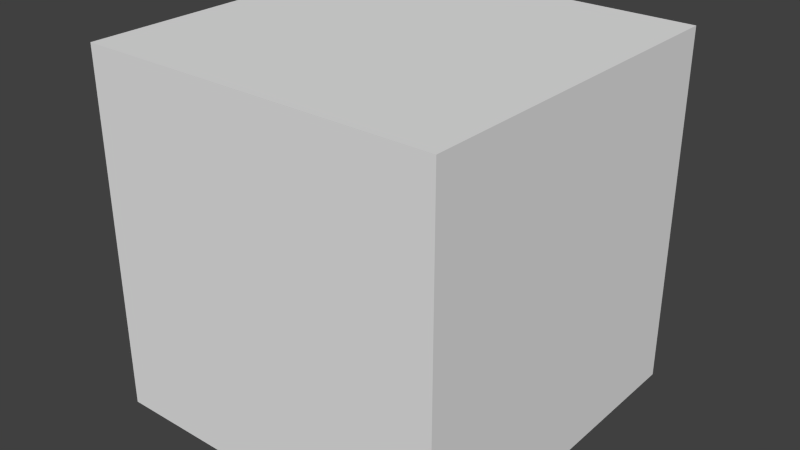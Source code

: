 # Source: ten_post_stimulus.blend  (saved by Blender 2.78.0; exported with 4.5.12 LTS)
import bpy
from mathutils import Matrix  # noqa: F401  (used for matrix-valued properties, if any)

bpy.ops.wm.read_factory_settings(use_empty=True)
scene = bpy.context.scene
scene.name = 'Scene'

# ---- collections
col_collection_1 = bpy.data.collections.new('Collection 1'); scene.collection.children.link(col_collection_1)

# ---- materials (node trees are filled in below, after node groups)
mat_black = bpy.data.materials.new('black')
mat_black.alpha_threshold = 0.0
mat_black.use_transparent_shadow = False
mat_black.roughness = 0.5
mat_black_001 = bpy.data.materials.new('black.001')
mat_black_001.alpha_threshold = 0.0
mat_black_001.use_transparent_shadow = False
mat_black_001.roughness = 0.5
mat_black_002 = bpy.data.materials.new('black.002')
mat_black_002.alpha_threshold = 0.0
mat_black_002.use_transparent_shadow = False
mat_black_002.roughness = 0.5
mat_black_003 = bpy.data.materials.new('black.003')
mat_black_003.alpha_threshold = 0.0
mat_black_003.use_transparent_shadow = False
mat_black_003.roughness = 0.5
mat_black_004 = bpy.data.materials.new('black.004')
mat_black_004.alpha_threshold = 0.0
mat_black_004.use_transparent_shadow = False
mat_black_004.roughness = 0.5
mat_black_005 = bpy.data.materials.new('black.005')
mat_black_005.alpha_threshold = 0.0
mat_black_005.use_transparent_shadow = False
mat_black_005.roughness = 0.5
mat_black_006 = bpy.data.materials.new('black.006')
mat_black_006.alpha_threshold = 0.0
mat_black_006.use_transparent_shadow = False
mat_black_006.roughness = 0.5
mat_black_007 = bpy.data.materials.new('black.007')
mat_black_007.alpha_threshold = 0.0
mat_black_007.use_transparent_shadow = False
mat_black_007.roughness = 0.5
mat_black_008 = bpy.data.materials.new('black.008')
mat_black_008.alpha_threshold = 0.0
mat_black_008.use_transparent_shadow = False
mat_black_008.roughness = 0.5
mat_black_009 = bpy.data.materials.new('black.009')
mat_black_009.alpha_threshold = 0.0
mat_black_009.use_transparent_shadow = False
mat_black_009.roughness = 0.5
mat_material = bpy.data.materials.new('Material')
mat_material.alpha_threshold = 0.0
mat_material.use_transparent_shadow = False
mat_material.roughness = 0.5

# ---- material node trees

# ---- world
world_world = bpy.data.worlds.new('World'); scene.world = world_world
world_world.color = (0.05088, 0.05088, 0.05088)
world_world.use_sun_shadow = False
world_world.sun_shadow_jitter_overblur = 0.0
world_world.cycles.sampling_method = 'NONE'
world_world.cycles.sample_map_resolution = 256

# ---- meshes
me_cylinder = bpy.data.meshes.new('Cylinder')
me_cylinder.from_pydata([(0.0, 0.025, -10.0), (0.0, 0.025, 10.0), (0.004877, 0.02452, -10.0), (0.004877, 0.02452, 10.0), (0.009567, 0.0231, -10.0), (0.009567, 0.0231, 10.0), (0.01389, 0.02079, -10.0), (0.01389, 0.02079, 10.0), (0.01768, 0.01768, -10.0), (0.01768, 0.01768, 10.0), (0.02079, 0.01389, -10.0), (0.02079, 0.01389, 10.0), (0.0231, 0.009567, -10.0), (0.0231, 0.009567, 10.0), (0.02452, 0.004877, -10.0), (0.02452, 0.004877, 10.0), (0.025, 1.887e-09, -10.0), (0.025, 1.887e-09, 10.0), (0.02452, -0.004877, -10.0), (0.02452, -0.004877, 10.0), (0.0231, -0.009567, -10.0), (0.0231, -0.009567, 10.0), (0.02079, -0.01389, -10.0), (0.02079, -0.01389, 10.0), (0.01768, -0.01768, -10.0), (0.01768, -0.01768, 10.0), (0.01389, -0.02079, -10.0), (0.01389, -0.02079, 10.0), (0.009567, -0.0231, -10.0), (0.009567, -0.0231, 10.0), (0.004877, -0.02452, -10.0), (0.004877, -0.02452, 10.0), (-8.146e-09, -0.025, -10.0), (-8.146e-09, -0.025, 10.0), (-0.004877, -0.02452, -10.0), (-0.004877, -0.02452, 10.0), (-0.009567, -0.0231, -10.0), (-0.009567, -0.0231, 10.0), (-0.01389, -0.02079, -10.0), (-0.01389, -0.02079, 10.0), (-0.01768, -0.01768, -10.0), (-0.01768, -0.01768, 10.0), (-0.02079, -0.01389, -10.0), (-0.02079, -0.01389, 10.0), (-0.0231, -0.009567, -10.0), (-0.0231, -0.009567, 10.0), (-0.02452, -0.004877, -10.0), (-0.02452, -0.004877, 10.0), (-0.025, 2.414e-08, -10.0), (-0.025, 2.414e-08, 10.0), (-0.02452, 0.004877, -10.0), (-0.02452, 0.004877, 10.0), (-0.0231, 0.009567, -10.0), (-0.0231, 0.009567, 10.0), (-0.02079, 0.01389, -10.0), (-0.02079, 0.01389, 10.0), (-0.01768, 0.01768, -10.0), (-0.01768, 0.01768, 10.0), (-0.01389, 0.02079, -10.0), (-0.01389, 0.02079, 10.0), (-0.009567, 0.0231, -10.0), (-0.009567, 0.0231, 10.0), (-0.004877, 0.02452, -10.0), (-0.004877, 0.02452, 10.0)], [], [(0, 1, 3, 2), (2, 3, 5, 4), (4, 5, 7, 6), (6, 7, 9, 8), (8, 9, 11, 10), (10, 11, 13, 12), (12, 13, 15, 14), (14, 15, 17, 16), (16, 17, 19, 18), (18, 19, 21, 20), (20, 21, 23, 22), (22, 23, 25, 24), (24, 25, 27, 26), (26, 27, 29, 28), (28, 29, 31, 30), (30, 31, 33, 32), (32, 33, 35, 34), (34, 35, 37, 36), (36, 37, 39, 38), (38, 39, 41, 40), (40, 41, 43, 42), (42, 43, 45, 44), (44, 45, 47, 46), (46, 47, 49, 48), (48, 49, 51, 50), (50, 51, 53, 52), (52, 53, 55, 54), (54, 55, 57, 56), (56, 57, 59, 58), (58, 59, 61, 60), (3, 1, 63, 61, 59, 57, 55, 53, 51, 49, 47, 45, 43, 41, 39, 37, 35, 33, 31, 29, 27, 25, 23, 21, 19, 17, 15, 13, 11, 9, 7, 5), (62, 63, 1, 0), (60, 61, 63, 62), (0, 2, 4, 6, 8, 10, 12, 14, 16, 18, 20, 22, 24, 26, 28, 30, 32, 34, 36, 38, 40, 42, 44, 46, 48, 50, 52, 54, 56, 58, 60, 62)])
me_cylinder.materials.append(mat_black)
me_cylinder.use_remesh_preserve_volume = False
me_cylinder.use_remesh_preserve_attributes = False
me_cylinder.use_mirror_vertex_groups = False
me_cylinder.update()
me_cylinder_001 = bpy.data.meshes.new('Cylinder.001')
me_cylinder_001.from_pydata([(0.0, 0.025, -10.0), (0.0, 0.025, 10.0), (0.004877, 0.02452, -10.0), (0.004877, 0.02452, 10.0), (0.009567, 0.0231, -10.0), (0.009567, 0.0231, 10.0), (0.01389, 0.02079, -10.0), (0.01389, 0.02079, 10.0), (0.01768, 0.01768, -10.0), (0.01768, 0.01768, 10.0), (0.02079, 0.01389, -10.0), (0.02079, 0.01389, 10.0), (0.0231, 0.009567, -10.0), (0.0231, 0.009567, 10.0), (0.02452, 0.004877, -10.0), (0.02452, 0.004877, 10.0), (0.025, 1.887e-09, -10.0), (0.025, 1.887e-09, 10.0), (0.02452, -0.004877, -10.0), (0.02452, -0.004877, 10.0), (0.0231, -0.009567, -10.0), (0.0231, -0.009567, 10.0), (0.02079, -0.01389, -10.0), (0.02079, -0.01389, 10.0), (0.01768, -0.01768, -10.0), (0.01768, -0.01768, 10.0), (0.01389, -0.02079, -10.0), (0.01389, -0.02079, 10.0), (0.009567, -0.0231, -10.0), (0.009567, -0.0231, 10.0), (0.004877, -0.02452, -10.0), (0.004877, -0.02452, 10.0), (-8.146e-09, -0.025, -10.0), (-8.146e-09, -0.025, 10.0), (-0.004877, -0.02452, -10.0), (-0.004877, -0.02452, 10.0), (-0.009567, -0.0231, -10.0), (-0.009567, -0.0231, 10.0), (-0.01389, -0.02079, -10.0), (-0.01389, -0.02079, 10.0), (-0.01768, -0.01768, -10.0), (-0.01768, -0.01768, 10.0), (-0.02079, -0.01389, -10.0), (-0.02079, -0.01389, 10.0), (-0.0231, -0.009567, -10.0), (-0.0231, -0.009567, 10.0), (-0.02452, -0.004877, -10.0), (-0.02452, -0.004877, 10.0), (-0.025, 2.414e-08, -10.0), (-0.025, 2.414e-08, 10.0), (-0.02452, 0.004877, -10.0), (-0.02452, 0.004877, 10.0), (-0.0231, 0.009567, -10.0), (-0.0231, 0.009567, 10.0), (-0.02079, 0.01389, -10.0), (-0.02079, 0.01389, 10.0), (-0.01768, 0.01768, -10.0), (-0.01768, 0.01768, 10.0), (-0.01389, 0.02079, -10.0), (-0.01389, 0.02079, 10.0), (-0.009567, 0.0231, -10.0), (-0.009567, 0.0231, 10.0), (-0.004877, 0.02452, -10.0), (-0.004877, 0.02452, 10.0)], [], [(0, 1, 3, 2), (2, 3, 5, 4), (4, 5, 7, 6), (6, 7, 9, 8), (8, 9, 11, 10), (10, 11, 13, 12), (12, 13, 15, 14), (14, 15, 17, 16), (16, 17, 19, 18), (18, 19, 21, 20), (20, 21, 23, 22), (22, 23, 25, 24), (24, 25, 27, 26), (26, 27, 29, 28), (28, 29, 31, 30), (30, 31, 33, 32), (32, 33, 35, 34), (34, 35, 37, 36), (36, 37, 39, 38), (38, 39, 41, 40), (40, 41, 43, 42), (42, 43, 45, 44), (44, 45, 47, 46), (46, 47, 49, 48), (48, 49, 51, 50), (50, 51, 53, 52), (52, 53, 55, 54), (54, 55, 57, 56), (56, 57, 59, 58), (58, 59, 61, 60), (3, 1, 63, 61, 59, 57, 55, 53, 51, 49, 47, 45, 43, 41, 39, 37, 35, 33, 31, 29, 27, 25, 23, 21, 19, 17, 15, 13, 11, 9, 7, 5), (62, 63, 1, 0), (60, 61, 63, 62), (0, 2, 4, 6, 8, 10, 12, 14, 16, 18, 20, 22, 24, 26, 28, 30, 32, 34, 36, 38, 40, 42, 44, 46, 48, 50, 52, 54, 56, 58, 60, 62)])
me_cylinder_001.materials.append(mat_black_001)
me_cylinder_001.use_remesh_preserve_volume = False
me_cylinder_001.use_remesh_preserve_attributes = False
me_cylinder_001.use_mirror_vertex_groups = False
me_cylinder_001.update()
me_cylinder_002 = bpy.data.meshes.new('Cylinder.002')
me_cylinder_002.from_pydata([(0.0, 0.025, -10.0), (0.0, 0.025, 10.0), (0.004877, 0.02452, -10.0), (0.004877, 0.02452, 10.0), (0.009567, 0.0231, -10.0), (0.009567, 0.0231, 10.0), (0.01389, 0.02079, -10.0), (0.01389, 0.02079, 10.0), (0.01768, 0.01768, -10.0), (0.01768, 0.01768, 10.0), (0.02079, 0.01389, -10.0), (0.02079, 0.01389, 10.0), (0.0231, 0.009567, -10.0), (0.0231, 0.009567, 10.0), (0.02452, 0.004877, -10.0), (0.02452, 0.004877, 10.0), (0.025, 1.887e-09, -10.0), (0.025, 1.887e-09, 10.0), (0.02452, -0.004877, -10.0), (0.02452, -0.004877, 10.0), (0.0231, -0.009567, -10.0), (0.0231, -0.009567, 10.0), (0.02079, -0.01389, -10.0), (0.02079, -0.01389, 10.0), (0.01768, -0.01768, -10.0), (0.01768, -0.01768, 10.0), (0.01389, -0.02079, -10.0), (0.01389, -0.02079, 10.0), (0.009567, -0.0231, -10.0), (0.009567, -0.0231, 10.0), (0.004877, -0.02452, -10.0), (0.004877, -0.02452, 10.0), (-8.146e-09, -0.025, -10.0), (-8.146e-09, -0.025, 10.0), (-0.004877, -0.02452, -10.0), (-0.004877, -0.02452, 10.0), (-0.009567, -0.0231, -10.0), (-0.009567, -0.0231, 10.0), (-0.01389, -0.02079, -10.0), (-0.01389, -0.02079, 10.0), (-0.01768, -0.01768, -10.0), (-0.01768, -0.01768, 10.0), (-0.02079, -0.01389, -10.0), (-0.02079, -0.01389, 10.0), (-0.0231, -0.009567, -10.0), (-0.0231, -0.009567, 10.0), (-0.02452, -0.004877, -10.0), (-0.02452, -0.004877, 10.0), (-0.025, 2.414e-08, -10.0), (-0.025, 2.414e-08, 10.0), (-0.02452, 0.004877, -10.0), (-0.02452, 0.004877, 10.0), (-0.0231, 0.009567, -10.0), (-0.0231, 0.009567, 10.0), (-0.02079, 0.01389, -10.0), (-0.02079, 0.01389, 10.0), (-0.01768, 0.01768, -10.0), (-0.01768, 0.01768, 10.0), (-0.01389, 0.02079, -10.0), (-0.01389, 0.02079, 10.0), (-0.009567, 0.0231, -10.0), (-0.009567, 0.0231, 10.0), (-0.004877, 0.02452, -10.0), (-0.004877, 0.02452, 10.0)], [], [(0, 1, 3, 2), (2, 3, 5, 4), (4, 5, 7, 6), (6, 7, 9, 8), (8, 9, 11, 10), (10, 11, 13, 12), (12, 13, 15, 14), (14, 15, 17, 16), (16, 17, 19, 18), (18, 19, 21, 20), (20, 21, 23, 22), (22, 23, 25, 24), (24, 25, 27, 26), (26, 27, 29, 28), (28, 29, 31, 30), (30, 31, 33, 32), (32, 33, 35, 34), (34, 35, 37, 36), (36, 37, 39, 38), (38, 39, 41, 40), (40, 41, 43, 42), (42, 43, 45, 44), (44, 45, 47, 46), (46, 47, 49, 48), (48, 49, 51, 50), (50, 51, 53, 52), (52, 53, 55, 54), (54, 55, 57, 56), (56, 57, 59, 58), (58, 59, 61, 60), (3, 1, 63, 61, 59, 57, 55, 53, 51, 49, 47, 45, 43, 41, 39, 37, 35, 33, 31, 29, 27, 25, 23, 21, 19, 17, 15, 13, 11, 9, 7, 5), (62, 63, 1, 0), (60, 61, 63, 62), (0, 2, 4, 6, 8, 10, 12, 14, 16, 18, 20, 22, 24, 26, 28, 30, 32, 34, 36, 38, 40, 42, 44, 46, 48, 50, 52, 54, 56, 58, 60, 62)])
me_cylinder_002.materials.append(mat_black_002)
me_cylinder_002.use_remesh_preserve_volume = False
me_cylinder_002.use_remesh_preserve_attributes = False
me_cylinder_002.use_mirror_vertex_groups = False
me_cylinder_002.update()
me_cylinder_003 = bpy.data.meshes.new('Cylinder.003')
me_cylinder_003.from_pydata([(0.0, 0.025, -10.0), (0.0, 0.025, 10.0), (0.004877, 0.02452, -10.0), (0.004877, 0.02452, 10.0), (0.009567, 0.0231, -10.0), (0.009567, 0.0231, 10.0), (0.01389, 0.02079, -10.0), (0.01389, 0.02079, 10.0), (0.01768, 0.01768, -10.0), (0.01768, 0.01768, 10.0), (0.02079, 0.01389, -10.0), (0.02079, 0.01389, 10.0), (0.0231, 0.009567, -10.0), (0.0231, 0.009567, 10.0), (0.02452, 0.004877, -10.0), (0.02452, 0.004877, 10.0), (0.025, 1.887e-09, -10.0), (0.025, 1.887e-09, 10.0), (0.02452, -0.004877, -10.0), (0.02452, -0.004877, 10.0), (0.0231, -0.009567, -10.0), (0.0231, -0.009567, 10.0), (0.02079, -0.01389, -10.0), (0.02079, -0.01389, 10.0), (0.01768, -0.01768, -10.0), (0.01768, -0.01768, 10.0), (0.01389, -0.02079, -10.0), (0.01389, -0.02079, 10.0), (0.009567, -0.0231, -10.0), (0.009567, -0.0231, 10.0), (0.004877, -0.02452, -10.0), (0.004877, -0.02452, 10.0), (-8.146e-09, -0.025, -10.0), (-8.146e-09, -0.025, 10.0), (-0.004877, -0.02452, -10.0), (-0.004877, -0.02452, 10.0), (-0.009567, -0.0231, -10.0), (-0.009567, -0.0231, 10.0), (-0.01389, -0.02079, -10.0), (-0.01389, -0.02079, 10.0), (-0.01768, -0.01768, -10.0), (-0.01768, -0.01768, 10.0), (-0.02079, -0.01389, -10.0), (-0.02079, -0.01389, 10.0), (-0.0231, -0.009567, -10.0), (-0.0231, -0.009567, 10.0), (-0.02452, -0.004877, -10.0), (-0.02452, -0.004877, 10.0), (-0.025, 2.414e-08, -10.0), (-0.025, 2.414e-08, 10.0), (-0.02452, 0.004877, -10.0), (-0.02452, 0.004877, 10.0), (-0.0231, 0.009567, -10.0), (-0.0231, 0.009567, 10.0), (-0.02079, 0.01389, -10.0), (-0.02079, 0.01389, 10.0), (-0.01768, 0.01768, -10.0), (-0.01768, 0.01768, 10.0), (-0.01389, 0.02079, -10.0), (-0.01389, 0.02079, 10.0), (-0.009567, 0.0231, -10.0), (-0.009567, 0.0231, 10.0), (-0.004877, 0.02452, -10.0), (-0.004877, 0.02452, 10.0)], [], [(0, 1, 3, 2), (2, 3, 5, 4), (4, 5, 7, 6), (6, 7, 9, 8), (8, 9, 11, 10), (10, 11, 13, 12), (12, 13, 15, 14), (14, 15, 17, 16), (16, 17, 19, 18), (18, 19, 21, 20), (20, 21, 23, 22), (22, 23, 25, 24), (24, 25, 27, 26), (26, 27, 29, 28), (28, 29, 31, 30), (30, 31, 33, 32), (32, 33, 35, 34), (34, 35, 37, 36), (36, 37, 39, 38), (38, 39, 41, 40), (40, 41, 43, 42), (42, 43, 45, 44), (44, 45, 47, 46), (46, 47, 49, 48), (48, 49, 51, 50), (50, 51, 53, 52), (52, 53, 55, 54), (54, 55, 57, 56), (56, 57, 59, 58), (58, 59, 61, 60), (3, 1, 63, 61, 59, 57, 55, 53, 51, 49, 47, 45, 43, 41, 39, 37, 35, 33, 31, 29, 27, 25, 23, 21, 19, 17, 15, 13, 11, 9, 7, 5), (62, 63, 1, 0), (60, 61, 63, 62), (0, 2, 4, 6, 8, 10, 12, 14, 16, 18, 20, 22, 24, 26, 28, 30, 32, 34, 36, 38, 40, 42, 44, 46, 48, 50, 52, 54, 56, 58, 60, 62)])
me_cylinder_003.materials.append(mat_black_003)
me_cylinder_003.use_remesh_preserve_volume = False
me_cylinder_003.use_remesh_preserve_attributes = False
me_cylinder_003.use_mirror_vertex_groups = False
me_cylinder_003.update()
me_cylinder_004 = bpy.data.meshes.new('Cylinder.004')
me_cylinder_004.from_pydata([(0.0, 0.025, -10.0), (0.0, 0.025, 10.0), (0.004877, 0.02452, -10.0), (0.004877, 0.02452, 10.0), (0.009567, 0.0231, -10.0), (0.009567, 0.0231, 10.0), (0.01389, 0.02079, -10.0), (0.01389, 0.02079, 10.0), (0.01768, 0.01768, -10.0), (0.01768, 0.01768, 10.0), (0.02079, 0.01389, -10.0), (0.02079, 0.01389, 10.0), (0.0231, 0.009567, -10.0), (0.0231, 0.009567, 10.0), (0.02452, 0.004877, -10.0), (0.02452, 0.004877, 10.0), (0.025, 1.887e-09, -10.0), (0.025, 1.887e-09, 10.0), (0.02452, -0.004877, -10.0), (0.02452, -0.004877, 10.0), (0.0231, -0.009567, -10.0), (0.0231, -0.009567, 10.0), (0.02079, -0.01389, -10.0), (0.02079, -0.01389, 10.0), (0.01768, -0.01768, -10.0), (0.01768, -0.01768, 10.0), (0.01389, -0.02079, -10.0), (0.01389, -0.02079, 10.0), (0.009567, -0.0231, -10.0), (0.009567, -0.0231, 10.0), (0.004877, -0.02452, -10.0), (0.004877, -0.02452, 10.0), (-8.146e-09, -0.025, -10.0), (-8.146e-09, -0.025, 10.0), (-0.004877, -0.02452, -10.0), (-0.004877, -0.02452, 10.0), (-0.009567, -0.0231, -10.0), (-0.009567, -0.0231, 10.0), (-0.01389, -0.02079, -10.0), (-0.01389, -0.02079, 10.0), (-0.01768, -0.01768, -10.0), (-0.01768, -0.01768, 10.0), (-0.02079, -0.01389, -10.0), (-0.02079, -0.01389, 10.0), (-0.0231, -0.009567, -10.0), (-0.0231, -0.009567, 10.0), (-0.02452, -0.004877, -10.0), (-0.02452, -0.004877, 10.0), (-0.025, 2.414e-08, -10.0), (-0.025, 2.414e-08, 10.0), (-0.02452, 0.004877, -10.0), (-0.02452, 0.004877, 10.0), (-0.0231, 0.009567, -10.0), (-0.0231, 0.009567, 10.0), (-0.02079, 0.01389, -10.0), (-0.02079, 0.01389, 10.0), (-0.01768, 0.01768, -10.0), (-0.01768, 0.01768, 10.0), (-0.01389, 0.02079, -10.0), (-0.01389, 0.02079, 10.0), (-0.009567, 0.0231, -10.0), (-0.009567, 0.0231, 10.0), (-0.004877, 0.02452, -10.0), (-0.004877, 0.02452, 10.0)], [], [(0, 1, 3, 2), (2, 3, 5, 4), (4, 5, 7, 6), (6, 7, 9, 8), (8, 9, 11, 10), (10, 11, 13, 12), (12, 13, 15, 14), (14, 15, 17, 16), (16, 17, 19, 18), (18, 19, 21, 20), (20, 21, 23, 22), (22, 23, 25, 24), (24, 25, 27, 26), (26, 27, 29, 28), (28, 29, 31, 30), (30, 31, 33, 32), (32, 33, 35, 34), (34, 35, 37, 36), (36, 37, 39, 38), (38, 39, 41, 40), (40, 41, 43, 42), (42, 43, 45, 44), (44, 45, 47, 46), (46, 47, 49, 48), (48, 49, 51, 50), (50, 51, 53, 52), (52, 53, 55, 54), (54, 55, 57, 56), (56, 57, 59, 58), (58, 59, 61, 60), (3, 1, 63, 61, 59, 57, 55, 53, 51, 49, 47, 45, 43, 41, 39, 37, 35, 33, 31, 29, 27, 25, 23, 21, 19, 17, 15, 13, 11, 9, 7, 5), (62, 63, 1, 0), (60, 61, 63, 62), (0, 2, 4, 6, 8, 10, 12, 14, 16, 18, 20, 22, 24, 26, 28, 30, 32, 34, 36, 38, 40, 42, 44, 46, 48, 50, 52, 54, 56, 58, 60, 62)])
me_cylinder_004.materials.append(mat_black_004)
me_cylinder_004.use_remesh_preserve_volume = False
me_cylinder_004.use_remesh_preserve_attributes = False
me_cylinder_004.use_mirror_vertex_groups = False
me_cylinder_004.update()
me_cylinder_005 = bpy.data.meshes.new('Cylinder.005')
me_cylinder_005.from_pydata([(0.0, 0.025, -10.0), (0.0, 0.025, 10.0), (0.004877, 0.02452, -10.0), (0.004877, 0.02452, 10.0), (0.009567, 0.0231, -10.0), (0.009567, 0.0231, 10.0), (0.01389, 0.02079, -10.0), (0.01389, 0.02079, 10.0), (0.01768, 0.01768, -10.0), (0.01768, 0.01768, 10.0), (0.02079, 0.01389, -10.0), (0.02079, 0.01389, 10.0), (0.0231, 0.009567, -10.0), (0.0231, 0.009567, 10.0), (0.02452, 0.004877, -10.0), (0.02452, 0.004877, 10.0), (0.025, 1.887e-09, -10.0), (0.025, 1.887e-09, 10.0), (0.02452, -0.004877, -10.0), (0.02452, -0.004877, 10.0), (0.0231, -0.009567, -10.0), (0.0231, -0.009567, 10.0), (0.02079, -0.01389, -10.0), (0.02079, -0.01389, 10.0), (0.01768, -0.01768, -10.0), (0.01768, -0.01768, 10.0), (0.01389, -0.02079, -10.0), (0.01389, -0.02079, 10.0), (0.009567, -0.0231, -10.0), (0.009567, -0.0231, 10.0), (0.004877, -0.02452, -10.0), (0.004877, -0.02452, 10.0), (-8.146e-09, -0.025, -10.0), (-8.146e-09, -0.025, 10.0), (-0.004877, -0.02452, -10.0), (-0.004877, -0.02452, 10.0), (-0.009567, -0.0231, -10.0), (-0.009567, -0.0231, 10.0), (-0.01389, -0.02079, -10.0), (-0.01389, -0.02079, 10.0), (-0.01768, -0.01768, -10.0), (-0.01768, -0.01768, 10.0), (-0.02079, -0.01389, -10.0), (-0.02079, -0.01389, 10.0), (-0.0231, -0.009567, -10.0), (-0.0231, -0.009567, 10.0), (-0.02452, -0.004877, -10.0), (-0.02452, -0.004877, 10.0), (-0.025, 2.414e-08, -10.0), (-0.025, 2.414e-08, 10.0), (-0.02452, 0.004877, -10.0), (-0.02452, 0.004877, 10.0), (-0.0231, 0.009567, -10.0), (-0.0231, 0.009567, 10.0), (-0.02079, 0.01389, -10.0), (-0.02079, 0.01389, 10.0), (-0.01768, 0.01768, -10.0), (-0.01768, 0.01768, 10.0), (-0.01389, 0.02079, -10.0), (-0.01389, 0.02079, 10.0), (-0.009567, 0.0231, -10.0), (-0.009567, 0.0231, 10.0), (-0.004877, 0.02452, -10.0), (-0.004877, 0.02452, 10.0)], [], [(0, 1, 3, 2), (2, 3, 5, 4), (4, 5, 7, 6), (6, 7, 9, 8), (8, 9, 11, 10), (10, 11, 13, 12), (12, 13, 15, 14), (14, 15, 17, 16), (16, 17, 19, 18), (18, 19, 21, 20), (20, 21, 23, 22), (22, 23, 25, 24), (24, 25, 27, 26), (26, 27, 29, 28), (28, 29, 31, 30), (30, 31, 33, 32), (32, 33, 35, 34), (34, 35, 37, 36), (36, 37, 39, 38), (38, 39, 41, 40), (40, 41, 43, 42), (42, 43, 45, 44), (44, 45, 47, 46), (46, 47, 49, 48), (48, 49, 51, 50), (50, 51, 53, 52), (52, 53, 55, 54), (54, 55, 57, 56), (56, 57, 59, 58), (58, 59, 61, 60), (3, 1, 63, 61, 59, 57, 55, 53, 51, 49, 47, 45, 43, 41, 39, 37, 35, 33, 31, 29, 27, 25, 23, 21, 19, 17, 15, 13, 11, 9, 7, 5), (62, 63, 1, 0), (60, 61, 63, 62), (0, 2, 4, 6, 8, 10, 12, 14, 16, 18, 20, 22, 24, 26, 28, 30, 32, 34, 36, 38, 40, 42, 44, 46, 48, 50, 52, 54, 56, 58, 60, 62)])
me_cylinder_005.materials.append(mat_black_005)
me_cylinder_005.use_remesh_preserve_volume = False
me_cylinder_005.use_remesh_preserve_attributes = False
me_cylinder_005.use_mirror_vertex_groups = False
me_cylinder_005.update()
me_cylinder_006 = bpy.data.meshes.new('Cylinder.006')
me_cylinder_006.from_pydata([(0.0, 0.025, -10.0), (0.0, 0.025, 10.0), (0.004877, 0.02452, -10.0), (0.004877, 0.02452, 10.0), (0.009567, 0.0231, -10.0), (0.009567, 0.0231, 10.0), (0.01389, 0.02079, -10.0), (0.01389, 0.02079, 10.0), (0.01768, 0.01768, -10.0), (0.01768, 0.01768, 10.0), (0.02079, 0.01389, -10.0), (0.02079, 0.01389, 10.0), (0.0231, 0.009567, -10.0), (0.0231, 0.009567, 10.0), (0.02452, 0.004877, -10.0), (0.02452, 0.004877, 10.0), (0.025, 1.887e-09, -10.0), (0.025, 1.887e-09, 10.0), (0.02452, -0.004877, -10.0), (0.02452, -0.004877, 10.0), (0.0231, -0.009567, -10.0), (0.0231, -0.009567, 10.0), (0.02079, -0.01389, -10.0), (0.02079, -0.01389, 10.0), (0.01768, -0.01768, -10.0), (0.01768, -0.01768, 10.0), (0.01389, -0.02079, -10.0), (0.01389, -0.02079, 10.0), (0.009567, -0.0231, -10.0), (0.009567, -0.0231, 10.0), (0.004877, -0.02452, -10.0), (0.004877, -0.02452, 10.0), (-8.146e-09, -0.025, -10.0), (-8.146e-09, -0.025, 10.0), (-0.004877, -0.02452, -10.0), (-0.004877, -0.02452, 10.0), (-0.009567, -0.0231, -10.0), (-0.009567, -0.0231, 10.0), (-0.01389, -0.02079, -10.0), (-0.01389, -0.02079, 10.0), (-0.01768, -0.01768, -10.0), (-0.01768, -0.01768, 10.0), (-0.02079, -0.01389, -10.0), (-0.02079, -0.01389, 10.0), (-0.0231, -0.009567, -10.0), (-0.0231, -0.009567, 10.0), (-0.02452, -0.004877, -10.0), (-0.02452, -0.004877, 10.0), (-0.025, 2.414e-08, -10.0), (-0.025, 2.414e-08, 10.0), (-0.02452, 0.004877, -10.0), (-0.02452, 0.004877, 10.0), (-0.0231, 0.009567, -10.0), (-0.0231, 0.009567, 10.0), (-0.02079, 0.01389, -10.0), (-0.02079, 0.01389, 10.0), (-0.01768, 0.01768, -10.0), (-0.01768, 0.01768, 10.0), (-0.01389, 0.02079, -10.0), (-0.01389, 0.02079, 10.0), (-0.009567, 0.0231, -10.0), (-0.009567, 0.0231, 10.0), (-0.004877, 0.02452, -10.0), (-0.004877, 0.02452, 10.0)], [], [(0, 1, 3, 2), (2, 3, 5, 4), (4, 5, 7, 6), (6, 7, 9, 8), (8, 9, 11, 10), (10, 11, 13, 12), (12, 13, 15, 14), (14, 15, 17, 16), (16, 17, 19, 18), (18, 19, 21, 20), (20, 21, 23, 22), (22, 23, 25, 24), (24, 25, 27, 26), (26, 27, 29, 28), (28, 29, 31, 30), (30, 31, 33, 32), (32, 33, 35, 34), (34, 35, 37, 36), (36, 37, 39, 38), (38, 39, 41, 40), (40, 41, 43, 42), (42, 43, 45, 44), (44, 45, 47, 46), (46, 47, 49, 48), (48, 49, 51, 50), (50, 51, 53, 52), (52, 53, 55, 54), (54, 55, 57, 56), (56, 57, 59, 58), (58, 59, 61, 60), (3, 1, 63, 61, 59, 57, 55, 53, 51, 49, 47, 45, 43, 41, 39, 37, 35, 33, 31, 29, 27, 25, 23, 21, 19, 17, 15, 13, 11, 9, 7, 5), (62, 63, 1, 0), (60, 61, 63, 62), (0, 2, 4, 6, 8, 10, 12, 14, 16, 18, 20, 22, 24, 26, 28, 30, 32, 34, 36, 38, 40, 42, 44, 46, 48, 50, 52, 54, 56, 58, 60, 62)])
me_cylinder_006.materials.append(mat_black_006)
me_cylinder_006.use_remesh_preserve_volume = False
me_cylinder_006.use_remesh_preserve_attributes = False
me_cylinder_006.use_mirror_vertex_groups = False
me_cylinder_006.update()
me_cylinder_007 = bpy.data.meshes.new('Cylinder.007')
me_cylinder_007.from_pydata([(0.0, 0.025, -10.0), (0.0, 0.025, 10.0), (0.004877, 0.02452, -10.0), (0.004877, 0.02452, 10.0), (0.009567, 0.0231, -10.0), (0.009567, 0.0231, 10.0), (0.01389, 0.02079, -10.0), (0.01389, 0.02079, 10.0), (0.01768, 0.01768, -10.0), (0.01768, 0.01768, 10.0), (0.02079, 0.01389, -10.0), (0.02079, 0.01389, 10.0), (0.0231, 0.009567, -10.0), (0.0231, 0.009567, 10.0), (0.02452, 0.004877, -10.0), (0.02452, 0.004877, 10.0), (0.025, 1.887e-09, -10.0), (0.025, 1.887e-09, 10.0), (0.02452, -0.004877, -10.0), (0.02452, -0.004877, 10.0), (0.0231, -0.009567, -10.0), (0.0231, -0.009567, 10.0), (0.02079, -0.01389, -10.0), (0.02079, -0.01389, 10.0), (0.01768, -0.01768, -10.0), (0.01768, -0.01768, 10.0), (0.01389, -0.02079, -10.0), (0.01389, -0.02079, 10.0), (0.009567, -0.0231, -10.0), (0.009567, -0.0231, 10.0), (0.004877, -0.02452, -10.0), (0.004877, -0.02452, 10.0), (-8.146e-09, -0.025, -10.0), (-8.146e-09, -0.025, 10.0), (-0.004877, -0.02452, -10.0), (-0.004877, -0.02452, 10.0), (-0.009567, -0.0231, -10.0), (-0.009567, -0.0231, 10.0), (-0.01389, -0.02079, -10.0), (-0.01389, -0.02079, 10.0), (-0.01768, -0.01768, -10.0), (-0.01768, -0.01768, 10.0), (-0.02079, -0.01389, -10.0), (-0.02079, -0.01389, 10.0), (-0.0231, -0.009567, -10.0), (-0.0231, -0.009567, 10.0), (-0.02452, -0.004877, -10.0), (-0.02452, -0.004877, 10.0), (-0.025, 2.414e-08, -10.0), (-0.025, 2.414e-08, 10.0), (-0.02452, 0.004877, -10.0), (-0.02452, 0.004877, 10.0), (-0.0231, 0.009567, -10.0), (-0.0231, 0.009567, 10.0), (-0.02079, 0.01389, -10.0), (-0.02079, 0.01389, 10.0), (-0.01768, 0.01768, -10.0), (-0.01768, 0.01768, 10.0), (-0.01389, 0.02079, -10.0), (-0.01389, 0.02079, 10.0), (-0.009567, 0.0231, -10.0), (-0.009567, 0.0231, 10.0), (-0.004877, 0.02452, -10.0), (-0.004877, 0.02452, 10.0)], [], [(0, 1, 3, 2), (2, 3, 5, 4), (4, 5, 7, 6), (6, 7, 9, 8), (8, 9, 11, 10), (10, 11, 13, 12), (12, 13, 15, 14), (14, 15, 17, 16), (16, 17, 19, 18), (18, 19, 21, 20), (20, 21, 23, 22), (22, 23, 25, 24), (24, 25, 27, 26), (26, 27, 29, 28), (28, 29, 31, 30), (30, 31, 33, 32), (32, 33, 35, 34), (34, 35, 37, 36), (36, 37, 39, 38), (38, 39, 41, 40), (40, 41, 43, 42), (42, 43, 45, 44), (44, 45, 47, 46), (46, 47, 49, 48), (48, 49, 51, 50), (50, 51, 53, 52), (52, 53, 55, 54), (54, 55, 57, 56), (56, 57, 59, 58), (58, 59, 61, 60), (3, 1, 63, 61, 59, 57, 55, 53, 51, 49, 47, 45, 43, 41, 39, 37, 35, 33, 31, 29, 27, 25, 23, 21, 19, 17, 15, 13, 11, 9, 7, 5), (62, 63, 1, 0), (60, 61, 63, 62), (0, 2, 4, 6, 8, 10, 12, 14, 16, 18, 20, 22, 24, 26, 28, 30, 32, 34, 36, 38, 40, 42, 44, 46, 48, 50, 52, 54, 56, 58, 60, 62)])
me_cylinder_007.materials.append(mat_black_007)
me_cylinder_007.use_remesh_preserve_volume = False
me_cylinder_007.use_remesh_preserve_attributes = False
me_cylinder_007.use_mirror_vertex_groups = False
me_cylinder_007.update()
me_cylinder_008 = bpy.data.meshes.new('Cylinder.008')
me_cylinder_008.from_pydata([(0.0, 0.025, -10.0), (0.0, 0.025, 10.0), (0.004877, 0.02452, -10.0), (0.004877, 0.02452, 10.0), (0.009567, 0.0231, -10.0), (0.009567, 0.0231, 10.0), (0.01389, 0.02079, -10.0), (0.01389, 0.02079, 10.0), (0.01768, 0.01768, -10.0), (0.01768, 0.01768, 10.0), (0.02079, 0.01389, -10.0), (0.02079, 0.01389, 10.0), (0.0231, 0.009567, -10.0), (0.0231, 0.009567, 10.0), (0.02452, 0.004877, -10.0), (0.02452, 0.004877, 10.0), (0.025, 1.887e-09, -10.0), (0.025, 1.887e-09, 10.0), (0.02452, -0.004877, -10.0), (0.02452, -0.004877, 10.0), (0.0231, -0.009567, -10.0), (0.0231, -0.009567, 10.0), (0.02079, -0.01389, -10.0), (0.02079, -0.01389, 10.0), (0.01768, -0.01768, -10.0), (0.01768, -0.01768, 10.0), (0.01389, -0.02079, -10.0), (0.01389, -0.02079, 10.0), (0.009567, -0.0231, -10.0), (0.009567, -0.0231, 10.0), (0.004877, -0.02452, -10.0), (0.004877, -0.02452, 10.0), (-8.146e-09, -0.025, -10.0), (-8.146e-09, -0.025, 10.0), (-0.004877, -0.02452, -10.0), (-0.004877, -0.02452, 10.0), (-0.009567, -0.0231, -10.0), (-0.009567, -0.0231, 10.0), (-0.01389, -0.02079, -10.0), (-0.01389, -0.02079, 10.0), (-0.01768, -0.01768, -10.0), (-0.01768, -0.01768, 10.0), (-0.02079, -0.01389, -10.0), (-0.02079, -0.01389, 10.0), (-0.0231, -0.009567, -10.0), (-0.0231, -0.009567, 10.0), (-0.02452, -0.004877, -10.0), (-0.02452, -0.004877, 10.0), (-0.025, 2.414e-08, -10.0), (-0.025, 2.414e-08, 10.0), (-0.02452, 0.004877, -10.0), (-0.02452, 0.004877, 10.0), (-0.0231, 0.009567, -10.0), (-0.0231, 0.009567, 10.0), (-0.02079, 0.01389, -10.0), (-0.02079, 0.01389, 10.0), (-0.01768, 0.01768, -10.0), (-0.01768, 0.01768, 10.0), (-0.01389, 0.02079, -10.0), (-0.01389, 0.02079, 10.0), (-0.009567, 0.0231, -10.0), (-0.009567, 0.0231, 10.0), (-0.004877, 0.02452, -10.0), (-0.004877, 0.02452, 10.0)], [], [(0, 1, 3, 2), (2, 3, 5, 4), (4, 5, 7, 6), (6, 7, 9, 8), (8, 9, 11, 10), (10, 11, 13, 12), (12, 13, 15, 14), (14, 15, 17, 16), (16, 17, 19, 18), (18, 19, 21, 20), (20, 21, 23, 22), (22, 23, 25, 24), (24, 25, 27, 26), (26, 27, 29, 28), (28, 29, 31, 30), (30, 31, 33, 32), (32, 33, 35, 34), (34, 35, 37, 36), (36, 37, 39, 38), (38, 39, 41, 40), (40, 41, 43, 42), (42, 43, 45, 44), (44, 45, 47, 46), (46, 47, 49, 48), (48, 49, 51, 50), (50, 51, 53, 52), (52, 53, 55, 54), (54, 55, 57, 56), (56, 57, 59, 58), (58, 59, 61, 60), (3, 1, 63, 61, 59, 57, 55, 53, 51, 49, 47, 45, 43, 41, 39, 37, 35, 33, 31, 29, 27, 25, 23, 21, 19, 17, 15, 13, 11, 9, 7, 5), (62, 63, 1, 0), (60, 61, 63, 62), (0, 2, 4, 6, 8, 10, 12, 14, 16, 18, 20, 22, 24, 26, 28, 30, 32, 34, 36, 38, 40, 42, 44, 46, 48, 50, 52, 54, 56, 58, 60, 62)])
me_cylinder_008.materials.append(mat_black_008)
me_cylinder_008.use_remesh_preserve_volume = False
me_cylinder_008.use_remesh_preserve_attributes = False
me_cylinder_008.use_mirror_vertex_groups = False
me_cylinder_008.update()
me_cylinder_009 = bpy.data.meshes.new('Cylinder.009')
me_cylinder_009.from_pydata([(0.0, 0.025, -10.0), (0.0, 0.025, 10.0), (0.004877, 0.02452, -10.0), (0.004877, 0.02452, 10.0), (0.009567, 0.0231, -10.0), (0.009567, 0.0231, 10.0), (0.01389, 0.02079, -10.0), (0.01389, 0.02079, 10.0), (0.01768, 0.01768, -10.0), (0.01768, 0.01768, 10.0), (0.02079, 0.01389, -10.0), (0.02079, 0.01389, 10.0), (0.0231, 0.009567, -10.0), (0.0231, 0.009567, 10.0), (0.02452, 0.004877, -10.0), (0.02452, 0.004877, 10.0), (0.025, 1.887e-09, -10.0), (0.025, 1.887e-09, 10.0), (0.02452, -0.004877, -10.0), (0.02452, -0.004877, 10.0), (0.0231, -0.009567, -10.0), (0.0231, -0.009567, 10.0), (0.02079, -0.01389, -10.0), (0.02079, -0.01389, 10.0), (0.01768, -0.01768, -10.0), (0.01768, -0.01768, 10.0), (0.01389, -0.02079, -10.0), (0.01389, -0.02079, 10.0), (0.009567, -0.0231, -10.0), (0.009567, -0.0231, 10.0), (0.004877, -0.02452, -10.0), (0.004877, -0.02452, 10.0), (-8.146e-09, -0.025, -10.0), (-8.146e-09, -0.025, 10.0), (-0.004877, -0.02452, -10.0), (-0.004877, -0.02452, 10.0), (-0.009567, -0.0231, -10.0), (-0.009567, -0.0231, 10.0), (-0.01389, -0.02079, -10.0), (-0.01389, -0.02079, 10.0), (-0.01768, -0.01768, -10.0), (-0.01768, -0.01768, 10.0), (-0.02079, -0.01389, -10.0), (-0.02079, -0.01389, 10.0), (-0.0231, -0.009567, -10.0), (-0.0231, -0.009567, 10.0), (-0.02452, -0.004877, -10.0), (-0.02452, -0.004877, 10.0), (-0.025, 2.414e-08, -10.0), (-0.025, 2.414e-08, 10.0), (-0.02452, 0.004877, -10.0), (-0.02452, 0.004877, 10.0), (-0.0231, 0.009567, -10.0), (-0.0231, 0.009567, 10.0), (-0.02079, 0.01389, -10.0), (-0.02079, 0.01389, 10.0), (-0.01768, 0.01768, -10.0), (-0.01768, 0.01768, 10.0), (-0.01389, 0.02079, -10.0), (-0.01389, 0.02079, 10.0), (-0.009567, 0.0231, -10.0), (-0.009567, 0.0231, 10.0), (-0.004877, 0.02452, -10.0), (-0.004877, 0.02452, 10.0)], [], [(0, 1, 3, 2), (2, 3, 5, 4), (4, 5, 7, 6), (6, 7, 9, 8), (8, 9, 11, 10), (10, 11, 13, 12), (12, 13, 15, 14), (14, 15, 17, 16), (16, 17, 19, 18), (18, 19, 21, 20), (20, 21, 23, 22), (22, 23, 25, 24), (24, 25, 27, 26), (26, 27, 29, 28), (28, 29, 31, 30), (30, 31, 33, 32), (32, 33, 35, 34), (34, 35, 37, 36), (36, 37, 39, 38), (38, 39, 41, 40), (40, 41, 43, 42), (42, 43, 45, 44), (44, 45, 47, 46), (46, 47, 49, 48), (48, 49, 51, 50), (50, 51, 53, 52), (52, 53, 55, 54), (54, 55, 57, 56), (56, 57, 59, 58), (58, 59, 61, 60), (3, 1, 63, 61, 59, 57, 55, 53, 51, 49, 47, 45, 43, 41, 39, 37, 35, 33, 31, 29, 27, 25, 23, 21, 19, 17, 15, 13, 11, 9, 7, 5), (62, 63, 1, 0), (60, 61, 63, 62), (0, 2, 4, 6, 8, 10, 12, 14, 16, 18, 20, 22, 24, 26, 28, 30, 32, 34, 36, 38, 40, 42, 44, 46, 48, 50, 52, 54, 56, 58, 60, 62)])
me_cylinder_009.materials.append(mat_black_009)
me_cylinder_009.use_remesh_preserve_volume = False
me_cylinder_009.use_remesh_preserve_attributes = False
me_cylinder_009.use_mirror_vertex_groups = False
me_cylinder_009.update()
me_cube = bpy.data.meshes.new('Cube')
me_cube.from_pydata([(-25.0, -25.0, -25.0), (-25.0, -25.0, 25.0), (-25.0, 25.0, -25.0), (-25.0, 25.0, 25.0), (25.0, -25.0, -25.0), (25.0, -25.0, 25.0), (25.0, 25.0, -25.0), (25.0, 25.0, 25.0)], [], [(1, 3, 2, 0), (3, 7, 6, 2), (7, 5, 4, 6), (5, 1, 0, 4), (0, 2, 6, 4), (5, 7, 3, 1)])
me_cube.materials.append(mat_material)
me_cube.use_remesh_preserve_volume = False
me_cube.use_remesh_preserve_attributes = False
me_cube.use_mirror_vertex_groups = False
me_cube.update()

# ---- objects
ob_root = bpy.data.objects.new('Root', None)
ob_cylinder0 = bpy.data.objects.new('Cylinder0', me_cylinder)
ob_cylinder1 = bpy.data.objects.new('Cylinder1', me_cylinder_001)
ob_cylinder2 = bpy.data.objects.new('Cylinder2', me_cylinder_002)
ob_cylinder3 = bpy.data.objects.new('Cylinder3', me_cylinder_003)
ob_cylinder4 = bpy.data.objects.new('Cylinder4', me_cylinder_004)
ob_cylinder5 = bpy.data.objects.new('Cylinder5', me_cylinder_005)
ob_cylinder6 = bpy.data.objects.new('Cylinder6', me_cylinder_006)
ob_cylinder9 = bpy.data.objects.new('Cylinder9', me_cylinder_007)
ob_cylinder8 = bpy.data.objects.new('Cylinder8', me_cylinder_008)
ob_cylinder7 = bpy.data.objects.new('Cylinder7', me_cylinder_009)
ob_cube = bpy.data.objects.new('Cube', me_cube)

# ---- transforms, parenting, visibility, modifiers, constraints
ob_root.location = (0.0, 0.0, 0.0)
ob_root.empty_image_offset = (0.0, 0.0)
ob_root.lineart.crease_threshold = 0.0
ob_cylinder0.parent = ob_root
ob_cylinder0.location = (0.0, 0.0, 0.0)
ob_cylinder0.delta_scale = (400.0, 400.0, 1.0)
ob_cylinder0.lineart.crease_threshold = 0.0
ob_cylinder1.parent = ob_root
ob_cylinder1.location = (0.0, 0.0, 0.0)
ob_cylinder1.delta_scale = (400.0, 400.0, 1.0)
ob_cylinder1.lineart.crease_threshold = 0.0
ob_cylinder2.parent = ob_root
ob_cylinder2.location = (0.0, 0.0, 0.0)
ob_cylinder2.delta_scale = (400.0, 400.0, 1.0)
ob_cylinder2.lineart.crease_threshold = 0.0
ob_cylinder3.parent = ob_root
ob_cylinder3.location = (0.0, 0.0, 0.0)
ob_cylinder3.delta_scale = (400.0, 400.0, 1.0)
ob_cylinder3.lineart.crease_threshold = 0.0
ob_cylinder4.parent = ob_root
ob_cylinder4.location = (0.0, 0.0, 0.0)
ob_cylinder4.delta_scale = (400.0, 400.0, 1.0)
ob_cylinder4.lineart.crease_threshold = 0.0
ob_cylinder5.parent = ob_root
ob_cylinder5.location = (0.0, 0.0, 0.0)
ob_cylinder5.delta_scale = (400.0, 400.0, 1.0)
ob_cylinder5.lineart.crease_threshold = 0.0
ob_cylinder6.parent = ob_root
ob_cylinder6.location = (0.0, 0.0, 0.0)
ob_cylinder6.delta_scale = (400.0, 400.0, 1.0)
ob_cylinder6.lineart.crease_threshold = 0.0
ob_cylinder9.parent = ob_root
ob_cylinder9.location = (0.0, 0.0, 0.0)
ob_cylinder9.delta_scale = (400.0, 400.0, 1.0)
ob_cylinder9.lineart.crease_threshold = 0.0
ob_cylinder8.parent = ob_root
ob_cylinder8.location = (0.0, 0.0, 0.0)
ob_cylinder8.delta_scale = (400.0, 400.0, 1.0)
ob_cylinder8.lineart.crease_threshold = 0.0
ob_cylinder7.parent = ob_root
ob_cylinder7.location = (0.0, 0.0, 0.0)
ob_cylinder7.delta_scale = (400.0, 400.0, 1.0)
ob_cylinder7.lineart.crease_threshold = 0.0
ob_cube.location = (0.0, 0.0, 0.0)
ob_cube.lineart.crease_threshold = 0.0

# ---- collection membership
col_collection_1.objects.link(ob_root)
col_collection_1.objects.link(ob_cylinder0)
col_collection_1.objects.link(ob_cylinder1)
col_collection_1.objects.link(ob_cylinder2)
col_collection_1.objects.link(ob_cylinder3)
col_collection_1.objects.link(ob_cylinder4)
col_collection_1.objects.link(ob_cylinder5)
col_collection_1.objects.link(ob_cylinder6)
col_collection_1.objects.link(ob_cylinder9)
col_collection_1.objects.link(ob_cylinder8)
col_collection_1.objects.link(ob_cylinder7)
col_collection_1.objects.link(ob_cube)

# ---- scene / render settings (as saved in the file)
scene.frame_start = 1; scene.frame_end = 250; scene.frame_set(1)
scene.render.engine = 'BLENDER_EEVEE_NEXT'
scene.render.resolution_percentage = 50
scene.render.dither_intensity = 0.0
scene.cycles.use_denoising = False
scene.cycles.samples = 10
scene.cycles.sampling_pattern = 'TABULATED_SOBOL'
scene.cycles.light_sampling_threshold = 0.0
scene.cycles.use_adaptive_sampling = False
scene.cycles.use_light_tree = False
scene.cycles.blur_glossy = 0.0
scene.cycles.pixel_filter_type = 'GAUSSIAN'
scene.cycles.sample_clamp_indirect = 0.0
scene.view_settings.view_transform = 'Standard'
bpy.context.view_layer.update()

# ---- added for rendering (the .blend has no active camera and no usable light): camera, sun
cam_auto = bpy.data.cameras.new('AutoCamera')
cam_auto.lens = 50.0
cam_auto.sensor_width = 36.0
cam_auto.clip_end = 1406.22
ob_auto_camera = bpy.data.objects.new('AutoCamera', cam_auto)
scene.collection.objects.link(ob_auto_camera)
ob_auto_camera.location = (80.1268, -96.1522, 64.1014)
ob_auto_camera.rotation_euler = (1.09748, -7.21219e-08, 0.694738)
scene.camera = ob_auto_camera
light_auto_sun = bpy.data.lights.new('AutoSun', 'SUN')
light_auto_sun.energy = 3.0
light_auto_sun.angle = 0.0523599
ob_auto_sun = bpy.data.objects.new('AutoSun', light_auto_sun)
scene.collection.objects.link(ob_auto_sun)
ob_auto_sun.rotation_euler = (0.872665, 0.174533, 0.523599)
bpy.context.view_layer.update()
